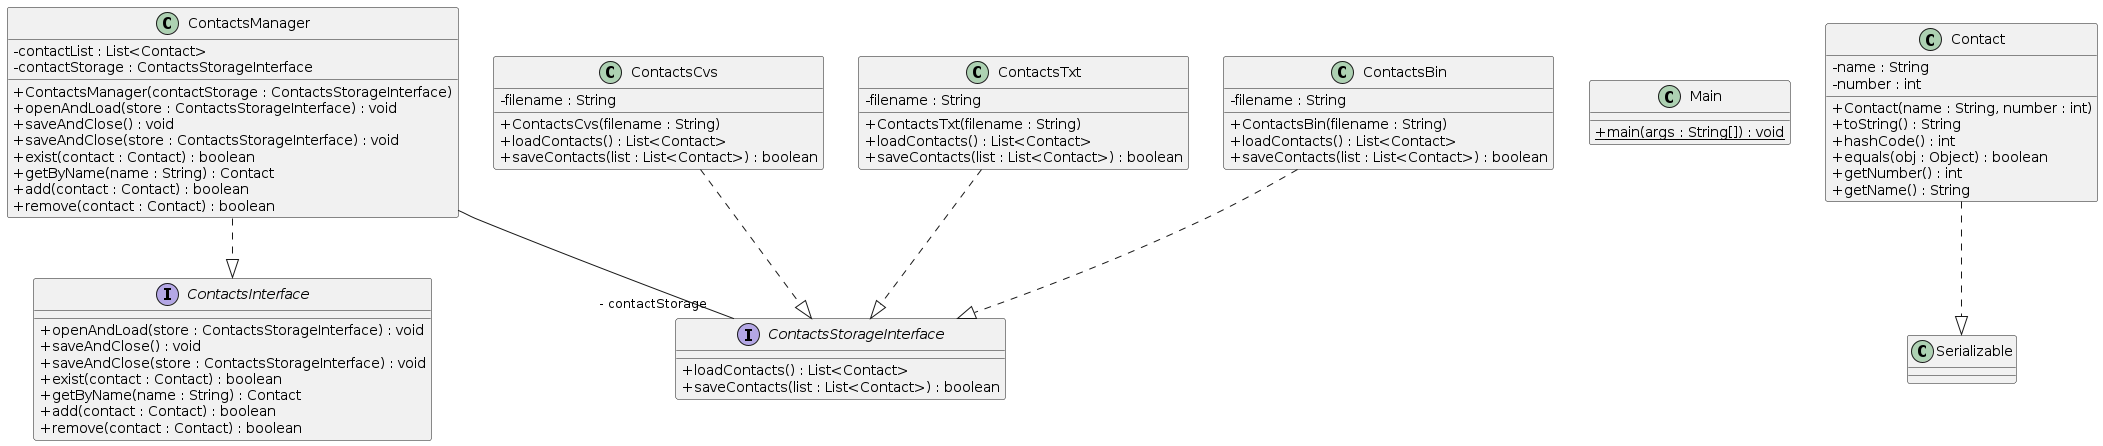

The diagram above was rendered by PlantUML. Its source (embedded in the PNG):
@startuml
skinparam classAttributeIconSize 0
class ContactsManager{
- contactList : List<Contact>
- contactStorage : ContactsStorageInterface
+ ContactsManager(contactStorage : ContactsStorageInterface)
+ openAndLoad(store : ContactsStorageInterface) : void
+ saveAndClose() : void
+ saveAndClose(store : ContactsStorageInterface) : void
+ exist(contact : Contact) : boolean
+ getByName(name : String) : Contact
+ add(contact : Contact) : boolean
+ remove(contact : Contact) : boolean
}
ContactsManager ..|> ContactsInterface
class ContactsCvs{
- filename : String
+ ContactsCvs(filename : String)
+ loadContacts() : List<Contact>
+ saveContacts(list : List<Contact>) : boolean
}
ContactsCvs ..|> ContactsStorageInterface
class Main{
+ {static} main(args : String[]) : void
}
class ContactsTxt{
- filename : String
+ ContactsTxt(filename : String)
+ loadContacts() : List<Contact>
+ saveContacts(list : List<Contact>) : boolean
}
ContactsTxt ..|> ContactsStorageInterface
class Contact{
- name : String
- number : int
+ Contact(name : String, number : int)
+ toString() : String
+ hashCode() : int
+ equals(obj : Object) : boolean
+ getNumber() : int
+ getName() : String
}
Contact ..|> Serializable
class ContactsBin{
- filename : String
+ ContactsBin(filename : String)
+ loadContacts() : List<Contact>
+ saveContacts(list : List<Contact>) : boolean
}
ContactsBin ..|> ContactsStorageInterface
ContactsManager--"- contactStorage" ContactsStorageInterface
interface ContactsStorageInterface{
+ loadContacts() : List<Contact>
+ saveContacts(list : List<Contact>) : boolean
}
interface ContactsInterface{
+ openAndLoad(store : ContactsStorageInterface) : void
+ saveAndClose() : void
+ saveAndClose(store : ContactsStorageInterface) : void
+ exist(contact : Contact) : boolean
+ getByName(name : String) : Contact
+ add(contact : Contact) : boolean
+ remove(contact : Contact) : boolean
}
@enduml